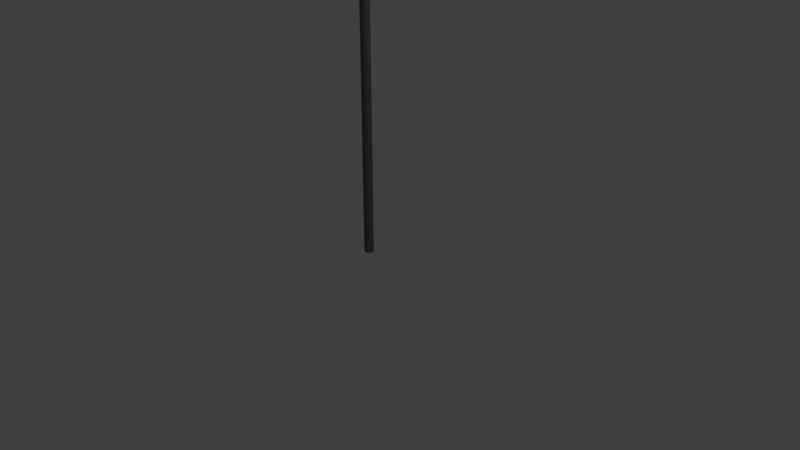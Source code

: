 # Source: flag.blend  (saved by Blender 2.79.0; exported with 4.5.12 LTS)
import bpy
from mathutils import Matrix  # noqa: F401  (used for matrix-valued properties, if any)

bpy.ops.wm.read_factory_settings(use_empty=True)
scene = bpy.context.scene
scene.name = 'Scene'

# ---- collections
col_collection_1 = bpy.data.collections.new('Collection 1'); scene.collection.children.link(col_collection_1)

# ---- materials (node trees are filled in below, after node groups)
mat_material_001 = bpy.data.materials.new('Material.001')
mat_material_001.alpha_threshold = 0.0
mat_material_001.use_transparent_shadow = False
mat_material_001.diffuse_color = (0.1506, 0.7413, 0.8, 1.0)
mat_material_001.roughness = 0.5
mat_material_002 = bpy.data.materials.new('Material.002')
mat_material_002.alpha_threshold = 0.0
mat_material_002.use_transparent_shadow = False
mat_material_002.diffuse_color = (0.1405, 0.1405, 0.1405, 1.0)
mat_material_002.roughness = 0.5

# ---- material node trees

# ---- world
world_world = bpy.data.worlds.new('World'); scene.world = world_world
world_world.color = (0.05088, 0.05088, 0.05088)
world_world.use_sun_shadow = False
world_world.sun_shadow_jitter_overblur = 0.0
world_world.cycles.sampling_method = 'MANUAL'

# ---- cameras
cam_camera = bpy.data.cameras.new('Camera')
cam_camera.clip_end = 100.0
cam_camera.lens = 35.0
cam_camera.sensor_width = 32.0
cam_camera.sensor_height = 18.0
cam_camera.ortho_scale = 7.314
cam_camera.dof.focus_distance = 0.0
cam_camera.dof.aperture_fstop = 128.0

# ---- lights
light_lamp = bpy.data.lights.new('Lamp', 'POINT')
light_lamp.transmission_factor = 0.0
light_lamp.cutoff_distance = 30.0
light_lamp.energy = 100.0
light_lamp.shadow_buffer_clip_start = 1.001
light_lamp.shadow_soft_size = 0.1
light_lamp.shadow_maximum_resolution = 0.006
light_lamp.use_absolute_resolution = True

# ---- meshes
me_cylinder = bpy.data.meshes.new('Cylinder')
me_cylinder.from_pydata([(0.0, 1.0, -1.0), (0.0, 1.0, 1.0), (0.1951, 0.9808, -1.0), (0.1951, 0.9808, 1.0), (0.3827, 0.9239, -1.0), (0.3827, 0.9239, 1.0), (0.5556, 0.8315, -1.0), (0.5556, 0.8315, 1.0), (0.7071, 0.7071, -1.0), (0.7071, 0.7071, 1.0), (0.8315, 0.5556, -1.0), (0.8315, 0.5556, 1.0), (0.9239, 0.3827, -1.0), (0.9239, 0.3827, 1.0), (0.9808, 0.1951, -1.0), (0.9808, 0.1951, 1.0), (1.0, 7.55e-08, -1.0), (1.0, 7.55e-08, 1.0), (0.9808, -0.1951, -1.0), (0.9808, -0.1951, 1.0), (0.9239, -0.3827, -1.0), (0.9239, -0.3827, 1.0), (0.8315, -0.5556, -1.0), (0.8315, -0.5556, 1.0), (0.7071, -0.7071, -1.0), (0.7071, -0.7071, 1.0), (0.5556, -0.8315, -1.0), (0.5556, -0.8315, 1.0), (0.3827, -0.9239, -1.0), (0.3827, -0.9239, 1.0), (0.1951, -0.9808, -1.0), (0.1951, -0.9808, 1.0), (-3.258e-07, -1.0, -1.0), (-3.258e-07, -1.0, 1.0), (-0.1951, -0.9808, -1.0), (-0.1951, -0.9808, 1.0), (-0.3827, -0.9239, -1.0), (-0.3827, -0.9239, 1.0), (-0.5556, -0.8315, -1.0), (-0.5556, -0.8315, 1.0), (-0.7071, -0.7071, -1.0), (-0.7071, -0.7071, 1.0), (-0.8315, -0.5556, -1.0), (-0.8315, -0.5556, 1.0), (-0.9239, -0.3827, -1.0), (-0.9239, -0.3827, 1.0), (-0.9808, -0.1951, -1.0), (-0.9808, -0.1951, 1.0), (-1.0, 9.656e-07, -1.0), (-1.0, 9.656e-07, 1.0), (-0.9808, 0.1951, -1.0), (-0.9808, 0.1951, 1.0), (-0.9239, 0.3827, -1.0), (-0.9239, 0.3827, 1.0), (-0.8315, 0.5556, -1.0), (-0.8315, 0.5556, 1.0), (-0.7071, 0.7071, -1.0), (-0.7071, 0.7071, 1.0), (-0.5556, 0.8315, -1.0), (-0.5556, 0.8315, 1.0), (-0.3827, 0.9239, -1.0), (-0.3827, 0.9239, 1.0), (-0.1951, 0.9808, -1.0), (-0.1951, 0.9808, 1.0), (0.0, 1.0, -0.75), (0.0, 1.0, -0.5), (0.0, 1.0, -0.25), (0.0, 1.0, 0.0), (0.0, 1.0, 0.25), (-2.048e-08, 1.382, 0.9166), (-2.048e-08, 1.382, 0.9628), (0.2697, 1.356, 0.9628), (0.2697, 1.356, 0.9166), (0.1951, 0.9808, 0.25), (0.1951, 0.9808, 0.0), (0.1951, 0.9808, -0.25), (0.1951, 0.9808, -0.5), (0.1951, 0.9808, -0.75), (0.529, 1.277, 0.9628), (0.8327, 1.117, 0.9166), (0.6799, 0.7672, 0.2503), (0.3827, 0.9239, 0.0), (0.3827, 0.9239, -0.25), (0.3827, 0.9239, -0.5), (0.3827, 0.9239, -0.75), (0.768, 1.149, 0.9628), (1.472, 0.7786, 0.916), (0.8466, 0.6781, 0.2513), (0.5556, 0.8315, 0.0), (0.5556, 0.8315, -0.25), (0.5556, 0.8315, -0.5), (0.5556, 0.8315, -0.75), (0.9775, 0.9775, 0.9628), (0.9775, 0.9775, 0.9166), (0.7071, 0.7071, 0.25), (0.7071, 0.7071, 0.0), (0.7071, 0.7071, -0.25), (0.7071, 0.7071, -0.5), (0.7071, 0.7071, -0.75), (1.149, 0.768, 0.9628), (1.149, 0.768, 0.9166), (0.8315, 0.5556, 0.25), (0.8315, 0.5556, 0.0), (0.8315, 0.5556, -0.25), (0.8315, 0.5556, -0.5), (0.8315, 0.5556, -0.75), (1.277, 0.529, 0.9628), (1.277, 0.529, 0.9166), (0.9239, 0.3827, 0.25), (0.9239, 0.3827, 0.0), (0.9239, 0.3827, -0.25), (0.9239, 0.3827, -0.5), (0.9239, 0.3827, -0.75), (1.356, 0.2697, 0.9628), (1.356, 0.2697, 0.9166), (0.9808, 0.1951, 0.25), (0.9808, 0.1951, 0.0), (0.9808, 0.1951, -0.25), (0.9808, 0.1951, -0.5), (0.9808, 0.1951, -0.75), (1.382, -1.742e-08, 0.9628), (1.382, -1.742e-08, 0.9166), (1.0, 7.55e-08, 0.25), (1.0, 7.55e-08, 0.0), (1.0, 7.55e-08, -0.25), (1.0, 7.55e-08, -0.5), (1.0, 7.55e-08, -0.75), (1.356, -0.2697, 0.9628), (1.356, -0.2697, 0.9166), (0.9808, -0.1951, 0.25), (0.9808, -0.1951, 0.0), (0.9808, -0.1951, -0.25), (0.9808, -0.1951, -0.5), (0.9808, -0.1951, -0.75), (1.277, -0.529, 0.9628), (1.277, -0.529, 0.9166), (0.9239, -0.3827, 0.25), (0.9239, -0.3827, 0.0), (0.9239, -0.3827, -0.25), (0.9239, -0.3827, -0.5), (0.9239, -0.3827, -0.75), (1.149, -0.768, 0.9628), (1.149, -0.768, 0.9166), (0.8315, -0.5556, 0.25), (0.8315, -0.5556, 0.0), (0.8315, -0.5556, -0.25), (0.8315, -0.5556, -0.5), (0.8315, -0.5556, -0.75), (0.9775, -0.9775, 0.9628), (0.9775, -0.9775, 0.9166), (0.7071, -0.7071, 0.25), (0.7071, -0.7071, 0.0), (0.7071, -0.7071, -0.25), (0.7071, -0.7071, -0.5), (0.7071, -0.7071, -0.75), (0.768, -1.149, 0.9628), (0.768, -1.149, 0.9166), (0.5556, -0.8315, 0.25), (0.5556, -0.8315, 0.0), (0.5556, -0.8315, -0.25), (0.5556, -0.8315, -0.5), (0.5556, -0.8315, -0.75), (0.529, -1.277, 0.9628), (0.529, -1.277, 0.9166), (0.3827, -0.9239, 0.25), (0.3827, -0.9239, 0.0), (0.3827, -0.9239, -0.25), (0.3827, -0.9239, -0.5), (0.3827, -0.9239, -0.75), (0.2697, -1.356, 0.9628), (0.2697, -1.356, 0.9166), (0.1951, -0.9808, 0.25), (0.1951, -0.9808, 0.0), (0.1951, -0.9808, -0.25), (0.1951, -0.9808, -0.5), (0.1951, -0.9808, -0.75), (-4.709e-07, -1.382, 0.9628), (-4.709e-07, -1.382, 0.9166), (-3.258e-07, -1.0, 0.25), (-3.258e-07, -1.0, 0.0), (-3.258e-07, -1.0, -0.25), (-3.258e-07, -1.0, -0.5), (-3.258e-07, -1.0, -0.75), (-0.2697, -1.356, 0.9628), (-0.2697, -1.356, 0.9166), (-0.1951, -0.9808, 0.25), (-0.1951, -0.9808, 0.0), (-0.1951, -0.9808, -0.25), (-0.1951, -0.9808, -0.5), (-0.1951, -0.9808, -0.75), (-0.529, -1.277, 0.9628), (-0.529, -1.277, 0.9166), (-0.3827, -0.9239, 0.25), (-0.3827, -0.9239, 0.0), (-0.3827, -0.9239, -0.25), (-0.3827, -0.9239, -0.5), (-0.3827, -0.9239, -0.75), (-0.768, -1.149, 0.9628), (-0.768, -1.149, 0.9166), (-0.5556, -0.8315, 0.25), (-0.5556, -0.8315, 0.0), (-0.5556, -0.8315, -0.25), (-0.5556, -0.8315, -0.5), (-0.5556, -0.8315, -0.75), (-0.9775, -0.9775, 0.9628), (-0.9775, -0.9775, 0.9166), (-0.7071, -0.7071, 0.25), (-0.7071, -0.7071, 0.0), (-0.7071, -0.7071, -0.25), (-0.7071, -0.7071, -0.5), (-0.7071, -0.7071, -0.75), (-1.149, -0.768, 0.9628), (-1.149, -0.768, 0.9166), (-0.8315, -0.5556, 0.25), (-0.8315, -0.5556, 0.0), (-0.8315, -0.5556, -0.25), (-0.8315, -0.5556, -0.5), (-0.8315, -0.5556, -0.75), (-1.277, -0.529, 0.9628), (-1.277, -0.529, 0.9166), (-0.9239, -0.3827, 0.25), (-0.9239, -0.3827, 0.0), (-0.9239, -0.3827, -0.25), (-0.9239, -0.3827, -0.5), (-0.9239, -0.3827, -0.75), (-1.356, -0.2697, 0.9628), (-1.356, -0.2697, 0.9166), (-0.9808, -0.1951, 0.25), (-0.9808, -0.1951, 0.0), (-0.9808, -0.1951, -0.25), (-0.9808, -0.1951, -0.5), (-0.9808, -0.1951, -0.75), (-1.382, 1.213e-06, 0.9628), (-1.382, 1.213e-06, 0.9166), (-1.0, 9.656e-07, 0.25), (-1.0, 9.656e-07, 0.0), (-1.0, 9.656e-07, -0.25), (-1.0, 9.656e-07, -0.5), (-1.0, 9.656e-07, -0.75), (-1.356, 0.2697, 0.9628), (-1.356, 0.2697, 0.9166), (-0.9808, 0.1951, 0.25), (-0.9808, 0.1951, 0.0), (-0.9808, 0.1951, -0.25), (-0.9808, 0.1951, -0.5), (-0.9808, 0.1951, -0.75), (-1.277, 0.529, 0.9628), (-1.277, 0.529, 0.9166), (-0.9239, 0.3827, 0.25), (-0.9239, 0.3827, 0.0), (-0.9239, 0.3827, -0.25), (-0.9239, 0.3827, -0.5), (-0.9239, 0.3827, -0.75), (-1.149, 0.768, 0.9628), (-1.149, 0.768, 0.9166), (-0.8315, 0.5556, 0.25), (-0.8315, 0.5556, 0.0), (-0.8315, 0.5556, -0.25), (-0.8315, 0.5556, -0.5), (-0.8315, 0.5556, -0.75), (-0.9775, 0.9775, 0.9628), (-0.9775, 0.9775, 0.9166), (-0.7071, 0.7071, 0.25), (-0.7071, 0.7071, 0.0), (-0.7071, 0.7071, -0.25), (-0.7071, 0.7071, -0.5), (-0.7071, 0.7071, -0.75), (-0.768, 1.149, 0.9628), (-0.768, 1.149, 0.9166), (-0.5556, 0.8315, 0.25), (-0.5556, 0.8315, 0.0), (-0.5556, 0.8315, -0.25), (-0.5556, 0.8315, -0.5), (-0.5556, 0.8315, -0.75), (-0.529, 1.277, 0.9628), (-0.529, 1.277, 0.9166), (-0.3827, 0.9239, 0.25), (-0.3827, 0.9239, 0.0), (-0.3827, 0.9239, -0.25), (-0.3827, 0.9239, -0.5), (-0.3827, 0.9239, -0.75), (-0.2697, 1.356, 0.9628), (-0.2697, 1.356, 0.9166), (-0.1951, 0.9808, 0.25), (-0.1951, 0.9808, 0.0), (-0.1951, 0.9808, -0.25), (-0.1951, 0.9808, -0.5), (-0.1951, 0.9808, -0.75), (16.59, 31.2, 0.8385), (14.1, 25.27, 0.2341), (16.82, 31.07, 0.8379), (14.27, 25.18, 0.235), (-2.925e-09, 1.055, 0.3452), (-5.85e-09, 1.109, 0.4405), (-0.343, 1.345, 0.5388), (0.8014, 0.7961, 0.6311), (-1.463e-08, 1.273, 0.7262), (-1.755e-08, 1.328, 0.8214), (0.259, 1.302, 0.8214), (0.2484, 1.249, 0.7262), (1.033, 0.776, 0.6301), (-0.1219, 1.325, 0.5379), (0.2164, 1.088, 0.4405), (0.2057, 1.034, 0.3452), (1.634, 0.6332, 0.8177), (0.07431, 1.394, 0.7288), (1.255, 0.7102, 0.629), (-0.5922, 1.622, 0.5345), (0.9629, 0.7411, 0.4417), (-0.6165, 1.512, 0.3425), (2.236, 0.3141, 0.8154), (0.2777, 1.285, 0.727), (1.459, 0.6011, 0.6279), (-0.3913, 1.515, 0.5343), (1.494, 0.4596, 0.4414), (-0.1001, 1.238, 0.3444), (0.9389, 0.9389, 0.8214), (0.9002, 0.9002, 0.7262), (1.637, 0.4531, 0.6268), (0.4549, 1.017, 0.5347), (0.7844, 0.7844, 0.4405), (0.7457, 0.7457, 0.3452), (1.104, 0.7377, 0.8214), (1.059, 0.7073, 0.7262), (1.013, 0.677, 0.6309), (0.9677, 0.6466, 0.5357), (0.9223, 0.6163, 0.4405), (0.8769, 0.5859, 0.3452), (1.227, 0.5081, 0.8214), (1.176, 0.4872, 0.7262), (1.126, 0.4663, 0.6309), (1.075, 0.4454, 0.5357), (1.025, 0.4245, 0.4405), (0.9743, 0.4036, 0.3452), (1.302, 0.259, 0.8214), (1.249, 0.2484, 0.7262), (1.195, 0.2377, 0.6309), (1.142, 0.2271, 0.5357), (1.088, 0.2164, 0.4405), (1.034, 0.2057, 0.3452), (1.328, -4.149e-09, 0.8214), (1.273, 9.125e-09, 0.7262), (1.218, 2.24e-08, 0.6309), (1.164, 3.567e-08, 0.5357), (1.109, 4.895e-08, 0.4405), (1.055, 6.222e-08, 0.3452), (1.302, -0.259, 0.8214), (1.249, -0.2484, 0.7262), (1.195, -0.2377, 0.6309), (1.142, -0.2271, 0.5357), (1.088, -0.2164, 0.4405), (1.034, -0.2057, 0.3452), (1.227, -0.5081, 0.8214), (1.176, -0.4872, 0.7262), (1.126, -0.4663, 0.6309), (1.075, -0.4454, 0.5357), (1.025, -0.4245, 0.4405), (0.9743, -0.4036, 0.3452), (1.104, -0.7377, 0.8214), (1.059, -0.7073, 0.7262), (1.013, -0.677, 0.6309), (0.9677, -0.6466, 0.5357), (0.9223, -0.6163, 0.4405), (0.8769, -0.5859, 0.3452), (0.9389, -0.9389, 0.8214), (0.9002, -0.9002, 0.7262), (0.8616, -0.8616, 0.6309), (0.823, -0.823, 0.5357), (0.7844, -0.7844, 0.4405), (0.7457, -0.7457, 0.3452), (0.7377, -1.104, 0.8214), (0.7073, -1.059, 0.7262), (0.677, -1.013, 0.6309), (0.6466, -0.9677, 0.5357), (0.6163, -0.9223, 0.4405), (0.5859, -0.8769, 0.3452), (0.5081, -1.227, 0.8214), (0.4872, -1.176, 0.7262), (0.4663, -1.126, 0.6309), (0.4454, -1.075, 0.5357), (0.4245, -1.025, 0.4405), (0.4036, -0.9743, 0.3452), (0.259, -1.302, 0.8214), (0.2484, -1.249, 0.7262), (0.2377, -1.195, 0.6309), (0.2271, -1.142, 0.5357), (0.2164, -1.088, 0.4405), (0.2057, -1.034, 0.3452), (-4.502e-07, -1.328, 0.8214), (-4.295e-07, -1.273, 0.7262), (-4.087e-07, -1.218, 0.6309), (-3.88e-07, -1.164, 0.5357), (-3.673e-07, -1.109, 0.4405), (-3.466e-07, -1.055, 0.3452), (-0.259, -1.302, 0.8214), (-0.2484, -1.249, 0.7262), (-0.2377, -1.195, 0.6309), (-0.2271, -1.142, 0.5357), (-0.2164, -1.088, 0.4405), (-0.2057, -1.034, 0.3452), (-0.5081, -1.227, 0.8214), (-0.4872, -1.176, 0.7262), (-0.4663, -1.126, 0.6309), (-0.4454, -1.075, 0.5357), (-0.4245, -1.025, 0.4405), (-0.4036, -0.9743, 0.3452), (-0.7377, -1.104, 0.8214), (-0.7073, -1.059, 0.7262), (-0.677, -1.013, 0.6309), (-0.6466, -0.9677, 0.5357), (-0.6163, -0.9223, 0.4405), (-0.5859, -0.8769, 0.3452), (-0.9389, -0.9389, 0.8214), (-0.9002, -0.9002, 0.7262), (-0.8616, -0.8616, 0.6309), (-0.823, -0.823, 0.5357), (-0.7844, -0.7844, 0.4405), (-0.7457, -0.7457, 0.3452), (-1.104, -0.7377, 0.8214), (-1.059, -0.7073, 0.7262), (-1.013, -0.677, 0.6309), (-0.9677, -0.6466, 0.5357), (-0.9223, -0.6163, 0.4405), (-0.8769, -0.5859, 0.3452), (-1.227, -0.5081, 0.8214), (-1.176, -0.4872, 0.7262), (-1.126, -0.4663, 0.6309), (-1.075, -0.4454, 0.5357), (-1.025, -0.4245, 0.4405), (-0.9743, -0.4036, 0.3452), (-1.302, -0.259, 0.8214), (-1.249, -0.2484, 0.7262), (-1.195, -0.2377, 0.6309), (-1.142, -0.2271, 0.5357), (-1.088, -0.2164, 0.4405), (-1.034, -0.2057, 0.3452), (-1.328, 1.178e-06, 0.8214), (-1.273, 1.142e-06, 0.7262), (-1.218, 1.107e-06, 0.6309), (-1.164, 1.072e-06, 0.5357), (-1.109, 1.036e-06, 0.4405), (-1.055, 1.001e-06, 0.3452), (-1.302, 0.259, 0.8214), (-1.249, 0.2484, 0.7262), (-1.195, 0.2377, 0.6309), (-1.142, 0.2271, 0.5357), (-1.088, 0.2164, 0.4405), (-1.034, 0.2057, 0.3452), (-1.227, 0.5081, 0.8214), (-1.176, 0.4872, 0.7262), (-1.126, 0.4663, 0.6309), (-1.075, 0.4454, 0.5357), (-1.025, 0.4245, 0.4405), (-0.9743, 0.4036, 0.3452), (-1.104, 0.7377, 0.8214), (-1.059, 0.7073, 0.7262), (-1.013, 0.677, 0.6309), (-0.9677, 0.6466, 0.5357), (-0.9223, 0.6163, 0.4405), (-0.8769, 0.5859, 0.3452), (-0.9389, 0.9389, 0.8214), (-0.9002, 0.9002, 0.7262), (-0.8616, 0.8616, 0.6309), (-0.823, 0.823, 0.5357), (-0.7844, 0.7844, 0.4405), (-0.7457, 0.7457, 0.3452), (-0.7377, 1.104, 0.8214), (-0.7073, 1.059, 0.7262), (0.1387, 0.5833, 0.6335), (-0.976, 1.141, 0.5411), (-0.6163, 0.9223, 0.4405), (-0.5859, 0.8769, 0.3452), (-0.5081, 1.227, 0.8214), (-0.4872, 1.176, 0.7262), (0.3455, 0.6979, 0.6329), (-0.7784, 1.251, 0.5405), (-0.4245, 1.025, 0.4405), (-0.4036, 0.9743, 0.3452), (-0.259, 1.302, 0.8214), (-0.2484, 1.249, 0.7262), (0.5693, 0.7697, 0.6321), (-0.5647, 1.319, 0.5397), (-0.2164, 1.088, 0.4405), (-0.2057, 1.034, 0.3452), (14.76, 25.76, 0.8003), (15.74, 31.52, 0.7109), (11.03, 19.37, 0.6108), (15.37, 31.59, 0.5165), (13.93, 24.7, 0.4243), (15.54, 31.38, 0.3256), (14.96, 25.65, 0.798), (15.94, 31.41, 0.7091), (11.23, 19.26, 0.6097), (15.57, 31.48, 0.5163), (14.12, 24.6, 0.4247), (15.71, 31.28, 0.3262), (3.045, 4.032, 0.2139), (4.941, 7.544, 0.2131), (6.37, 11.3, 0.248), (8.581, 14.65, 0.2233), (10.48, 18.16, 0.2225), (12.52, 21.6, 0.2109), (12.68, 21.51, 0.2119), (10.64, 18.07, 0.2235), (8.748, 14.56, 0.2243), (6.537, 11.21, 0.249), (5.108, 7.455, 0.2141), (3.211, 3.943, 0.2148), (2.866, 5.529, 0.8703), (5.273, 9.743, 0.8607), (7.709, 13.94, 0.8879), (9.808, 18.32, 0.8537), (12.04, 22.62, 0.8441), (14.22, 26.96, 0.8234), (3.504, 5.19, 0.8697), (5.511, 9.616, 0.8601), (7.947, 13.81, 0.8873), (10.05, 18.19, 0.8531), (12.28, 22.5, 0.8435), (14.45, 26.83, 0.8228), (3.266, 4.349, 0.7819), (4.926, 8.052, 0.7808), (7.672, 11.18, 0.8121), (8.985, 15.07, 0.7893), (10.87, 18.65, 0.7882), (12.5, 22.37, 0.7773), (1.869, 5.929, 0.6918), (4.136, 10.22, 0.6907), (7.08, 14.15, 0.7238), (8.894, 18.68, 0.6998), (11.16, 22.96, 0.6987), (13.22, 27.36, 0.6873), (2.43, 3.49, 0.5911), (3.846, 6.145, 0.59), (5.706, 8.566, 0.6248), (6.824, 11.38, 0.5997), (8.239, 14.03, 0.5987), (9.52, 16.76, 0.5867), (1.794, 5.846, 0.4964), (4.078, 10.13, 0.4954), (6.461, 14.35, 0.5314), (8.679, 18.67, 0.5056), (10.96, 22.95, 0.5046), (13.22, 27.24, 0.4924), (3.524, 3.789, 0.4037), (5.027, 7.395, 0.4035), (6.685, 10.92, 0.4394), (8.654, 14.28, 0.4139), (10.5, 17.71, 0.413), (12.4, 21.11, 0.4009), (2.502, 5.35, 0.3071), (4.459, 9.802, 0.3051), (6.445, 14.24, 0.3407), (8.946, 18.4, 0.3154), (11.24, 22.68, 0.3145), (13.63, 26.9, 0.3026), (1.985, 5.624, 0.3052), (4.279, 9.898, 0.3044), (6.266, 14.33, 0.34), (8.766, 18.5, 0.3147), (11.06, 22.77, 0.3139), (13.45, 27.0, 0.302), (2.993, 4.07, 0.404), (4.837, 7.497, 0.4031), (6.495, 11.02, 0.439), (8.464, 14.38, 0.4134), (10.31, 17.81, 0.4125), (12.21, 21.21, 0.4005), (1.593, 5.953, 0.4966), (3.877, 10.23, 0.4956), (6.26, 14.46, 0.5316), (8.478, 18.77, 0.5058), (10.76, 23.05, 0.5049), (13.02, 27.35, 0.4927), (2.226, 3.599, 0.5922), (3.642, 6.254, 0.5911), (5.502, 8.675, 0.6259), (6.62, 11.49, 0.6008), (8.035, 14.14, 0.5998), (9.316, 16.87, 0.5878), (1.665, 6.038, 0.6935), (3.933, 10.33, 0.6924), (6.877, 14.26, 0.7256), (8.69, 18.78, 0.7016), (10.96, 23.07, 0.7005), (13.02, 27.47, 0.689), (2.664, 4.668, 0.7842), (4.726, 8.159, 0.7831), (7.472, 11.29, 0.8144), (8.784, 15.18, 0.7916), (10.67, 18.76, 0.7906), (12.3, 22.48, 0.7796)], [], [(70, 1, 3, 71), (71, 3, 5, 78), (78, 5, 7, 85), (85, 7, 9, 92), (92, 9, 11, 99), (99, 11, 13, 106), (106, 13, 15, 113), (113, 15, 17, 120), (120, 17, 19, 127), (127, 19, 21, 134), (134, 21, 23, 141), (141, 23, 25, 148), (148, 25, 27, 155), (155, 27, 29, 162), (162, 29, 31, 169), (169, 31, 33, 176), (176, 33, 35, 183), (183, 35, 37, 190), (190, 37, 39, 197), (197, 39, 41, 204), (204, 41, 43, 211), (211, 43, 45, 218), (218, 45, 47, 225), (225, 47, 49, 232), (232, 49, 51, 239), (239, 51, 53, 246), (246, 53, 55, 253), (253, 55, 57, 260), (260, 57, 59, 267), (267, 59, 61, 274), (3, 1, 63, 61, 59, 57, 55, 53, 51, 49, 47, 45, 43, 41, 39, 37, 35, 33, 31, 29, 27, 25, 23, 21, 19, 17, 15, 13, 11, 9, 7, 5), (274, 61, 63, 281), (281, 63, 1, 70), (0, 2, 4, 6, 8, 10, 12, 14, 16, 18, 20, 22, 24, 26, 28, 30, 32, 34, 36, 38, 40, 42, 44, 46, 48, 50, 52, 54, 56, 58, 60, 62), (62, 287, 64, 0), (287, 286, 65, 64), (286, 285, 66, 65), (285, 284, 67, 66), (284, 283, 68, 67), (478, 282, 69, 297), (282, 281, 70, 69), (60, 280, 287, 62), (280, 279, 286, 287), (279, 278, 285, 286), (278, 277, 284, 285), (277, 276, 283, 284), (472, 275, 282, 478), (275, 274, 281, 282), (58, 273, 280, 60), (273, 272, 279, 280), (272, 271, 278, 279), (271, 270, 277, 278), (270, 269, 276, 277), (466, 268, 275, 472), (268, 267, 274, 275), (56, 266, 273, 58), (266, 265, 272, 273), (265, 264, 271, 272), (264, 263, 270, 271), (263, 262, 269, 270), (460, 261, 268, 466), (261, 260, 267, 268), (54, 259, 266, 56), (259, 258, 265, 266), (258, 257, 264, 265), (257, 256, 263, 264), (256, 255, 262, 263), (454, 254, 261, 460), (254, 253, 260, 261), (52, 252, 259, 54), (252, 251, 258, 259), (251, 250, 257, 258), (250, 249, 256, 257), (249, 248, 255, 256), (448, 247, 254, 454), (247, 246, 253, 254), (50, 245, 252, 52), (245, 244, 251, 252), (244, 243, 250, 251), (243, 242, 249, 250), (242, 241, 248, 249), (442, 240, 247, 448), (240, 239, 246, 247), (48, 238, 245, 50), (238, 237, 244, 245), (237, 236, 243, 244), (236, 235, 242, 243), (235, 234, 241, 242), (436, 233, 240, 442), (233, 232, 239, 240), (46, 231, 238, 48), (231, 230, 237, 238), (230, 229, 236, 237), (229, 228, 235, 236), (228, 227, 234, 235), (430, 226, 233, 436), (226, 225, 232, 233), (44, 224, 231, 46), (224, 223, 230, 231), (223, 222, 229, 230), (222, 221, 228, 229), (221, 220, 227, 228), (424, 219, 226, 430), (219, 218, 225, 226), (42, 217, 224, 44), (217, 216, 223, 224), (216, 215, 222, 223), (215, 214, 221, 222), (214, 213, 220, 221), (418, 212, 219, 424), (212, 211, 218, 219), (40, 210, 217, 42), (210, 209, 216, 217), (209, 208, 215, 216), (208, 207, 214, 215), (207, 206, 213, 214), (412, 205, 212, 418), (205, 204, 211, 212), (38, 203, 210, 40), (203, 202, 209, 210), (202, 201, 208, 209), (201, 200, 207, 208), (200, 199, 206, 207), (406, 198, 205, 412), (198, 197, 204, 205), (36, 196, 203, 38), (196, 195, 202, 203), (195, 194, 201, 202), (194, 193, 200, 201), (193, 192, 199, 200), (400, 191, 198, 406), (191, 190, 197, 198), (34, 189, 196, 36), (189, 188, 195, 196), (188, 187, 194, 195), (187, 186, 193, 194), (186, 185, 192, 193), (394, 184, 191, 400), (184, 183, 190, 191), (32, 182, 189, 34), (182, 181, 188, 189), (181, 180, 187, 188), (180, 179, 186, 187), (179, 178, 185, 186), (388, 177, 184, 394), (177, 176, 183, 184), (30, 175, 182, 32), (175, 174, 181, 182), (174, 173, 180, 181), (173, 172, 179, 180), (172, 171, 178, 179), (382, 170, 177, 388), (170, 169, 176, 177), (28, 168, 175, 30), (168, 167, 174, 175), (167, 166, 173, 174), (166, 165, 172, 173), (165, 164, 171, 172), (376, 163, 170, 382), (163, 162, 169, 170), (26, 161, 168, 28), (161, 160, 167, 168), (160, 159, 166, 167), (159, 158, 165, 166), (158, 157, 164, 165), (370, 156, 163, 376), (156, 155, 162, 163), (24, 154, 161, 26), (154, 153, 160, 161), (153, 152, 159, 160), (152, 151, 158, 159), (151, 150, 157, 158), (364, 149, 156, 370), (149, 148, 155, 156), (22, 147, 154, 24), (147, 146, 153, 154), (146, 145, 152, 153), (145, 144, 151, 152), (144, 143, 150, 151), (358, 142, 149, 364), (142, 141, 148, 149), (20, 140, 147, 22), (140, 139, 146, 147), (139, 138, 145, 146), (138, 137, 144, 145), (137, 136, 143, 144), (352, 135, 142, 358), (135, 134, 141, 142), (18, 133, 140, 20), (133, 132, 139, 140), (132, 131, 138, 139), (131, 130, 137, 138), (130, 129, 136, 137), (346, 128, 135, 352), (128, 127, 134, 135), (16, 126, 133, 18), (126, 125, 132, 133), (125, 124, 131, 132), (124, 123, 130, 131), (123, 122, 129, 130), (340, 121, 128, 346), (121, 120, 127, 128), (14, 119, 126, 16), (119, 118, 125, 126), (118, 117, 124, 125), (117, 116, 123, 124), (116, 115, 122, 123), (334, 114, 121, 340), (114, 113, 120, 121), (12, 112, 119, 14), (112, 111, 118, 119), (111, 110, 117, 118), (110, 109, 116, 117), (109, 108, 115, 116), (328, 107, 114, 334), (107, 106, 113, 114), (10, 105, 112, 12), (105, 104, 111, 112), (104, 103, 110, 111), (103, 102, 109, 110), (102, 101, 108, 109), (322, 100, 107, 328), (100, 99, 106, 107), (8, 98, 105, 10), (98, 97, 104, 105), (97, 96, 103, 104), (96, 95, 102, 103), (95, 94, 101, 102), (316, 93, 100, 322), (93, 92, 99, 100), (6, 91, 98, 8), (91, 90, 97, 98), (90, 89, 96, 97), (89, 88, 95, 96), (88, 87, 94, 95), (310, 86, 93, 316), (86, 85, 92, 93), (4, 84, 91, 6), (84, 83, 90, 91), (83, 82, 89, 90), (82, 81, 88, 89), (81, 80, 87, 88), (502, 501, 289, 291), (79, 78, 85, 86), (2, 77, 84, 4), (77, 76, 83, 84), (76, 75, 82, 83), (75, 74, 81, 82), (74, 73, 80, 81), (298, 72, 79, 304), (72, 71, 78, 79), (0, 64, 77, 2), (64, 65, 76, 77), (65, 66, 75, 76), (66, 67, 74, 75), (67, 68, 73, 74), (297, 69, 72, 298), (69, 70, 71, 72), (484, 288, 290, 490), (591, 513, 288, 484), (513, 519, 290, 288), (555, 502, 291, 495), (519, 525, 490, 290), (525, 531, 491, 490), (531, 537, 492, 491), (537, 543, 493, 492), (543, 549, 494, 493), (549, 555, 495, 494), (501, 561, 489, 289), (561, 567, 488, 489), (567, 573, 487, 488), (573, 579, 486, 487), (579, 585, 485, 486), (585, 591, 484, 485), (289, 489, 495, 291), (489, 488, 494, 495), (488, 487, 493, 494), (487, 486, 492, 493), (486, 485, 491, 492), (485, 484, 490, 491), (68, 292, 303, 73), (292, 293, 302, 303), (293, 294, 301, 302), (294, 295, 300, 301), (295, 296, 299, 300), (296, 297, 298, 299), (73, 303, 309, 80), (303, 302, 308, 309), (302, 301, 307, 308), (301, 300, 306, 307), (300, 299, 305, 306), (299, 298, 304, 305), (87, 315, 321, 94), (315, 314, 320, 321), (314, 313, 319, 320), (313, 312, 318, 319), (312, 311, 317, 318), (311, 310, 316, 317), (94, 321, 327, 101), (321, 320, 326, 327), (320, 319, 325, 326), (319, 318, 324, 325), (318, 317, 323, 324), (317, 316, 322, 323), (101, 327, 333, 108), (327, 326, 332, 333), (326, 325, 331, 332), (325, 324, 330, 331), (324, 323, 329, 330), (323, 322, 328, 329), (108, 333, 339, 115), (333, 332, 338, 339), (332, 331, 337, 338), (331, 330, 336, 337), (330, 329, 335, 336), (329, 328, 334, 335), (115, 339, 345, 122), (339, 338, 344, 345), (338, 337, 343, 344), (337, 336, 342, 343), (336, 335, 341, 342), (335, 334, 340, 341), (122, 345, 351, 129), (345, 344, 350, 351), (344, 343, 349, 350), (343, 342, 348, 349), (342, 341, 347, 348), (341, 340, 346, 347), (129, 351, 357, 136), (351, 350, 356, 357), (350, 349, 355, 356), (349, 348, 354, 355), (348, 347, 353, 354), (347, 346, 352, 353), (136, 357, 363, 143), (357, 356, 362, 363), (356, 355, 361, 362), (355, 354, 360, 361), (354, 353, 359, 360), (353, 352, 358, 359), (143, 363, 369, 150), (363, 362, 368, 369), (362, 361, 367, 368), (361, 360, 366, 367), (360, 359, 365, 366), (359, 358, 364, 365), (150, 369, 375, 157), (369, 368, 374, 375), (368, 367, 373, 374), (367, 366, 372, 373), (366, 365, 371, 372), (365, 364, 370, 371), (157, 375, 381, 164), (375, 374, 380, 381), (374, 373, 379, 380), (373, 372, 378, 379), (372, 371, 377, 378), (371, 370, 376, 377), (164, 381, 387, 171), (381, 380, 386, 387), (380, 379, 385, 386), (379, 378, 384, 385), (378, 377, 383, 384), (377, 376, 382, 383), (171, 387, 393, 178), (387, 386, 392, 393), (386, 385, 391, 392), (385, 384, 390, 391), (384, 383, 389, 390), (383, 382, 388, 389), (178, 393, 399, 185), (393, 392, 398, 399), (392, 391, 397, 398), (391, 390, 396, 397), (390, 389, 395, 396), (389, 388, 394, 395), (185, 399, 405, 192), (399, 398, 404, 405), (398, 397, 403, 404), (397, 396, 402, 403), (396, 395, 401, 402), (395, 394, 400, 401), (192, 405, 411, 199), (405, 404, 410, 411), (404, 403, 409, 410), (403, 402, 408, 409), (402, 401, 407, 408), (401, 400, 406, 407), (199, 411, 417, 206), (411, 410, 416, 417), (410, 409, 415, 416), (409, 408, 414, 415), (408, 407, 413, 414), (407, 406, 412, 413), (206, 417, 423, 213), (417, 416, 422, 423), (416, 415, 421, 422), (415, 414, 420, 421), (414, 413, 419, 420), (413, 412, 418, 419), (213, 423, 429, 220), (423, 422, 428, 429), (422, 421, 427, 428), (421, 420, 426, 427), (420, 419, 425, 426), (419, 418, 424, 425), (220, 429, 435, 227), (429, 428, 434, 435), (428, 427, 433, 434), (427, 426, 432, 433), (426, 425, 431, 432), (425, 424, 430, 431), (227, 435, 441, 234), (435, 434, 440, 441), (434, 433, 439, 440), (433, 432, 438, 439), (432, 431, 437, 438), (431, 430, 436, 437), (234, 441, 447, 241), (441, 440, 446, 447), (440, 439, 445, 446), (439, 438, 444, 445), (438, 437, 443, 444), (437, 436, 442, 443), (241, 447, 453, 248), (447, 446, 452, 453), (446, 445, 451, 452), (445, 444, 450, 451), (444, 443, 449, 450), (443, 442, 448, 449), (248, 453, 459, 255), (453, 452, 458, 459), (452, 451, 457, 458), (451, 450, 456, 457), (450, 449, 455, 456), (449, 448, 454, 455), (255, 459, 465, 262), (459, 458, 464, 465), (458, 457, 463, 464), (457, 456, 462, 463), (456, 455, 461, 462), (455, 454, 460, 461), (262, 465, 471, 269), (465, 464, 470, 471), (464, 463, 469, 470), (463, 462, 468, 469), (462, 461, 467, 468), (461, 460, 466, 467), (269, 471, 477, 276), (471, 470, 476, 477), (470, 469, 475, 476), (469, 468, 474, 475), (468, 467, 473, 474), (467, 466, 472, 473), (276, 477, 483, 283), (477, 476, 482, 483), (476, 475, 481, 482), (475, 474, 480, 481), (474, 473, 479, 480), (473, 472, 478, 479), (283, 483, 292, 68), (483, 482, 293, 292), (482, 481, 294, 293), (481, 480, 295, 294), (480, 479, 296, 295), (479, 478, 297, 296), (305, 304, 586, 580), (580, 586, 587, 581), (581, 587, 588, 582), (582, 588, 589, 583), (583, 589, 590, 584), (584, 590, 591, 585), (306, 305, 580, 574), (574, 580, 581, 575), (575, 581, 582, 576), (576, 582, 583, 577), (577, 583, 584, 578), (578, 584, 585, 579), (307, 306, 574, 568), (568, 574, 575, 569), (569, 575, 576, 570), (570, 576, 577, 571), (571, 577, 578, 572), (572, 578, 579, 573), (308, 307, 568, 562), (562, 568, 569, 563), (563, 569, 570, 564), (564, 570, 571, 565), (565, 571, 572, 566), (566, 572, 573, 567), (309, 308, 562, 556), (556, 562, 563, 557), (557, 563, 564, 558), (558, 564, 565, 559), (559, 565, 566, 560), (560, 566, 567, 561), (80, 309, 556, 496), (496, 556, 557, 497), (497, 557, 558, 498), (498, 558, 559, 499), (499, 559, 560, 500), (500, 560, 561, 501), (314, 315, 550, 544), (544, 550, 551, 545), (545, 551, 552, 546), (546, 552, 553, 547), (547, 553, 554, 548), (548, 554, 555, 549), (313, 314, 544, 538), (538, 544, 545, 539), (539, 545, 546, 540), (540, 546, 547, 541), (541, 547, 548, 542), (542, 548, 549, 543), (312, 313, 538, 532), (532, 538, 539, 533), (533, 539, 540, 534), (534, 540, 541, 535), (535, 541, 542, 536), (536, 542, 543, 537), (311, 312, 532, 526), (526, 532, 533, 527), (527, 533, 534, 528), (528, 534, 535, 529), (529, 535, 536, 530), (530, 536, 537, 531), (310, 311, 526, 520), (520, 526, 527, 521), (521, 527, 528, 522), (522, 528, 529, 523), (523, 529, 530, 524), (524, 530, 531, 525), (86, 310, 520, 514), (514, 520, 521, 515), (515, 521, 522, 516), (516, 522, 523, 517), (517, 523, 524, 518), (518, 524, 525, 519), (315, 87, 507, 550), (550, 507, 506, 551), (551, 506, 505, 552), (552, 505, 504, 553), (553, 504, 503, 554), (554, 503, 502, 555), (79, 86, 514, 508), (508, 514, 515, 509), (509, 515, 516, 510), (510, 516, 517, 511), (511, 517, 518, 512), (512, 518, 519, 513), (304, 79, 508, 586), (586, 508, 509, 587), (587, 509, 510, 588), (588, 510, 511, 589), (589, 511, 512, 590), (590, 512, 513, 591), (87, 80, 496, 507), (507, 496, 497, 506), (506, 497, 498, 505), (505, 498, 499, 504), (504, 499, 500, 503), (503, 500, 501, 502)])
me_cylinder.polygons.foreach_set('material_index', [1, 1, 1, 1, 1, 1, 1, 1, 1, 1, 1, 1, 1, 1, 1, 1, 1, 1, 1, 1, 1, 1, 1, 1, 1, 1, 1, 1, 1, 1, 1, 1, 1, 1, 1, 1, 1, 1, 1, 1, 1, 1, 1, 1, 1, 1, 1, 1, 1, 1, 1, 1, 1, 1, 1, 1, 1, 1, 1, 1, 1, 1, 1, 1, 1, 1, 1, 1, 1, 1, 1, 1, 1, 1, 1, 1, 1, 1, 1, 1, 1, 1, 1, 1, 1, 1, 1, 1, 1, 1, 1, 1, 1, 1, 1, 1, 1, 1, 1, 1, 1, 1, 1, 1, 1, 1, 1, 1, 1, 1, 1, 1, 1, 1, 1, 1, 1, 1, 1, 1, 1, 1, 1, 1, 1, 1, 1, 1, 1, 1, 1, 1, 1, 1, 1, 1, 1, 1, 1, 1, 1, 1, 1, 1, 1, 1, 1, 1, 1, 1, 1, 1, 1, 1, 1, 1, 1, 1, 1, 1, 1, 1, 1, 1, 1, 1, 1, 1, 1, 1, 1, 1, 1, 1, 1, 1, 1, 1, 1, 1, 1, 1, 1, 1, 1, 1, 1, 1, 1, 1, 1, 1, 1, 1, 1, 1, 1, 1, 1, 1, 1, 1, 1, 1, 1, 1, 1, 1, 1, 1, 1, 1, 1, 1, 1, 1, 1, 1, 1, 1, 1, 1, 1, 1, 1, 1, 1, 1, 1, 1, 1, 1, 1, 1, 1, 1, 1, 1, 1, 1, 1, 1, 0, 1, 1, 1, 1, 1, 1, 1, 1, 1, 1, 1, 1, 1, 1, 1, 0, 0, 0, 0, 0, 0, 0, 0, 0, 0, 0, 0, 0, 0, 0, 0, 0, 0, 0, 0, 0, 0, 1, 1, 1, 1, 1, 1, 1, 1, 1, 1, 1, 1, 1, 1, 1, 1, 1, 1, 1, 1, 1, 1, 1, 1, 1, 1, 1, 1, 1, 1, 1, 1, 1, 1, 1, 1, 1, 1, 1, 1, 1, 1, 1, 1, 1, 1, 1, 1, 1, 1, 1, 1, 1, 1, 1, 1, 1, 1, 1, 1, 1, 1, 1, 1, 1, 1, 1, 1, 1, 1, 1, 1, 1, 1, 1, 1, 1, 1, 1, 1, 1, 1, 1, 1, 1, 1, 1, 1, 1, 1, 1, 1, 1, 1, 1, 1, 1, 1, 1, 1, 1, 1, 1, 1, 1, 1, 1, 1, 1, 1, 1, 1, 1, 1, 1, 1, 1, 1, 1, 1, 1, 1, 1, 1, 1, 1, 1, 1, 1, 1, 1, 1, 1, 1, 1, 1, 1, 1, 1, 1, 1, 1, 1, 1, 1, 1, 1, 1, 1, 1, 1, 1, 1, 1, 1, 1, 1, 1, 1, 1, 1, 1, 1, 1, 1, 1, 1, 1, 1, 1, 1, 1, 1, 1, 1, 1, 1, 1, 1, 1, 1, 1, 1, 1, 1, 1, 0, 0, 0, 0, 0, 0, 0, 0, 0, 0, 0, 0, 0, 0, 0, 0, 0, 0, 0, 0, 0, 0, 0, 0, 0, 0, 0, 0, 0, 0, 0, 0, 0, 0, 0, 0, 0, 0, 0, 0, 0, 0, 0, 0, 0, 0, 0, 0, 0, 0, 0, 0, 0, 0, 0, 0, 0, 0, 0, 0, 0, 0, 0, 0, 0, 0, 0, 0, 0, 0, 0, 0, 0, 0, 0, 0, 0, 0, 0, 0, 0, 0, 0, 0, 0, 0, 0, 0, 0, 0, 0, 0, 0, 0, 0, 0])
me_cylinder.materials.append(mat_material_001)
me_cylinder.materials.append(mat_material_002)
me_cylinder.use_remesh_preserve_volume = False
me_cylinder.use_remesh_preserve_attributes = False
me_cylinder.use_mirror_vertex_groups = False
me_cylinder.update()

# ---- objects
ob_cylinder = bpy.data.objects.new('Cylinder', me_cylinder)
ob_lamp = bpy.data.objects.new('Lamp', light_lamp)
ob_camera = bpy.data.objects.new('Camera', cam_camera)

# ---- transforms, parenting, visibility, modifiers, constraints
ob_cylinder.location = (0.0, 0.0, 3.361)
ob_cylinder.rotation_euler = (0.0, -0.0, 0.4851)
ob_cylinder.scale = (0.06124, 0.06124, 3.316)
ob_cylinder.lineart.crease_threshold = 0.0
ob_lamp.location = (4.076, 1.005, 5.904)
ob_lamp.rotation_euler = (0.6503, 0.05522, 1.866)
ob_lamp.lock_rotations_4d = False
ob_lamp.empty_display_type = 'ARROWS'
ob_lamp.color = (0.0, 0.0, 0.0, 0.0)
ob_lamp.lineart.crease_threshold = 0.0
ob_camera.location = (7.481, -6.508, 5.344)
ob_camera.rotation_euler = (1.109, 0.0, 0.8149)
ob_camera.lock_rotations_4d = False
ob_camera.empty_display_type = 'ARROWS'
ob_camera.color = (0.0, 0.0, 0.0, 0.0)
ob_camera.display_type = 'WIRE'
ob_camera.lineart.crease_threshold = 0.0

# ---- collection membership
col_collection_1.objects.link(ob_cylinder)
col_collection_1.objects.link(ob_lamp)
col_collection_1.objects.link(ob_camera)

# ---- scene / render settings (as saved in the file)
scene.camera = ob_camera
scene.frame_start = 1; scene.frame_end = 250; scene.frame_set(1)
scene.render.engine = 'BLENDER_EEVEE_NEXT'
scene.render.resolution_percentage = 50
scene.render.dither_intensity = 0.0
scene.cycles.use_denoising = False
scene.cycles.samples = 128
scene.cycles.sampling_pattern = 'TABULATED_SOBOL'
scene.cycles.use_adaptive_sampling = False
scene.cycles.use_light_tree = False
scene.cycles.blur_glossy = 0.0
scene.cycles.sample_clamp_indirect = 0.0
scene.view_settings.view_transform = 'Standard'
bpy.context.view_layer.update()
